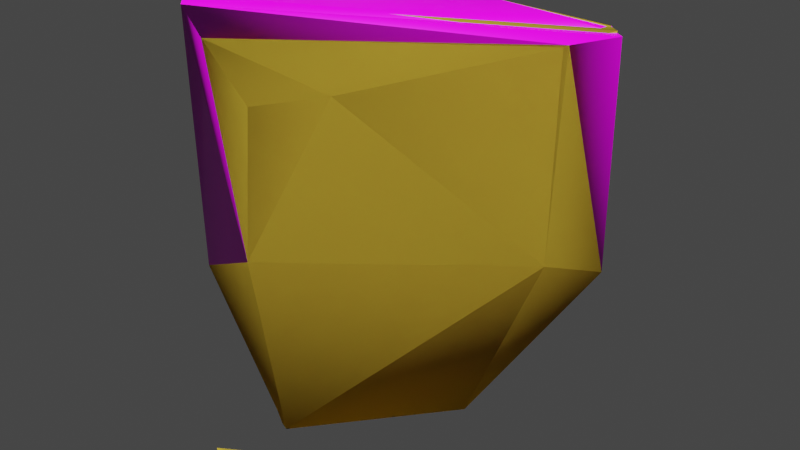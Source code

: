 # Source: engine_r_main_fin.blend  (saved by Blender 2.93.21; exported with 4.5.12 LTS)
import bpy
from mathutils import Matrix  # noqa: F401  (used for matrix-valued properties, if any)

bpy.ops.wm.read_factory_settings(use_empty=True)
scene = bpy.context.scene
scene.name = 'Scene'

# ---- collections
col_collection = bpy.data.collections.new('Collection'); scene.collection.children.link(col_collection)

# ---- images (referenced by path relative to the original .blend; pixels are not part of the script)
import os
ASSET_DIR = os.environ.get("B2B_ASSET_DIR", "")  # directory of the original .blend (textures are referenced by path, not embedded)
HERE = os.path.dirname(os.path.abspath(__file__))  # packed textures are extracted next to this script under _unpacked/

def load_image(name, relpath, width, height, colorspace="sRGB"):
    """Load a texture the original file referenced (path relative to the .blend, or extracted next to this script)."""
    p = next((c for c in (os.path.join(HERE, relpath), os.path.join(ASSET_DIR, relpath)) if relpath and os.path.exists(c)), "")
    if p:
        img = bpy.data.images.load(p, check_existing=True)
        img.name = name
    else:  # same state as the original file: an image datablock whose file is absent (Cycles renders it pink)
        img = bpy.data.images.new(name, width, height)
        img.source = "FILE"
        img.filepath = "//" + (relpath or name)
    img.colorspace_settings.name = colorspace
    return img
img_hev1_dif_tif = load_image('hev1_dif.tif', 'hev1_dif.tif', 1024, 1024, 'sRGB')
img_hev1_bump_tif = load_image('hev1_bump.tif', 'hev1_bump.tif', 1024, 1024, 'sRGB')
img_hev2_dif_tif = load_image('hev2_dif.tif', 'hev2_dif.tif', 1024, 1024, 'sRGB')
img_hev2_bump_tif = load_image('hev2_bump.tif', 'hev2_bump.tif', 1024, 1024, 'sRGB')
img_hev_decals01_tif = load_image('hev_decals01.tif', 'hev_decals01.tif', 1024, 1024, 'sRGB')
img_cr_pelican_hull_detail_tif = load_image('cr_pelican_hull_detail.tif', 'cr_pelican_hull_detail.tif', 1024, 1024, 'sRGB')
img_longsword_x_burn_tif = load_image('longsword_x_burn.tif', 'longsword_x_burn.tif', 1024, 1024, 'sRGB')
img_longsword_x_burn_illum_tif = load_image('longsword_x_burn_illum.tif', 'longsword_x_burn_illum.tif', 1024, 1024, 'sRGB')

# ---- materials (node trees are filled in below, after node groups)
mat_hev1 = bpy.data.materials.new('hev1')
mat_hev1.use_transparent_shadow = False
mat_hev1.diffuse_color = (0.5225, 0.6282, 0.1074, 1.0)
mat_hev2 = bpy.data.materials.new('hev2')
mat_hev2.use_transparent_shadow = False
mat_hev2.diffuse_color = (0.2007, 0.7765, 0.08404, 1.0)
mat_hev_decals = bpy.data.materials.new('hev_decals')
mat_hev_decals.use_transparent_shadow = False
mat_hev_decals.diffuse_color = (0.5282, 0.08286, 0.308, 1.0)
mat_hev1_destroyed = bpy.data.materials.new('hev1_destroyed')
mat_hev1_destroyed.use_transparent_shadow = False
mat_hev2_destroyed = bpy.data.materials.new('hev2_destroyed')
mat_hev2_destroyed.use_transparent_shadow = False
mat_longsword_burn = bpy.data.materials.new('longsword_burn')
mat_longsword_burn.use_transparent_shadow = False
mat_hard_metal_thick = bpy.data.materials.new('hard_metal_thick')
mat_hard_metal_thick.use_transparent_shadow = False
mat_hard_metal_thick.diffuse_color = (0.5694, 0.4023, 0.04019, 1.0)

# ---- material node trees
mat_hev1.use_nodes = True; mat_hev1.node_tree.nodes.clear()
_N = mat_hev1.node_tree.nodes; _L = mat_hev1.node_tree.links
n0 = _N.new('ShaderNodeBsdfPrincipled'); n0.name = 'Principled BSDF'; n0.location = (10, 300)
n0.distribution = 'GGX'
n0.subsurface_method = 'BURLEY'
n0.inputs[3].default_value = 1.45
n0.inputs[27].default_value = (0.0, 0.0, 0.0, 1.0)
n0.inputs[28].default_value = 1.0
n1 = _N.new('ShaderNodeOutputMaterial'); n1.name = 'Material Output'; n1.location = (300, 300)
n2 = _N.new('ShaderNodeTexImage'); n2.name = 'Image Texture'; n2.location = (-428, 253)
n2.image = img_hev1_dif_tif
n3 = _N.new('ShaderNodeNormalMap'); n3.name = 'Normal Map'; n3.location = (-182, -138)
n4 = _N.new('ShaderNodeTexImage'); n4.name = 'Image Texture.001'; n4.location = (-482, -113)
n4.image = img_hev1_bump_tif
_L.new(n0.outputs[0], n1.inputs[0])
_L.new(n2.outputs[0], n0.inputs[0])
_L.new(n4.outputs[0], n3.inputs[1])
_L.new(n3.outputs[0], n0.inputs[5])
n1.is_active_output = True
mat_hev2.use_nodes = True; mat_hev2.node_tree.nodes.clear()
_N = mat_hev2.node_tree.nodes; _L = mat_hev2.node_tree.links
n0 = _N.new('ShaderNodeBsdfPrincipled'); n0.name = 'Principled BSDF'; n0.location = (10, 300)
n0.distribution = 'GGX'
n0.subsurface_method = 'BURLEY'
n0.inputs[3].default_value = 1.45
n0.inputs[27].default_value = (0.0, 0.0, 0.0, 1.0)
n0.inputs[28].default_value = 1.0
n1 = _N.new('ShaderNodeOutputMaterial'); n1.name = 'Material Output'; n1.location = (300, 300)
n2 = _N.new('ShaderNodeTexImage'); n2.name = 'Image Texture'; n2.location = (-466, 247)
n2.image = img_hev2_dif_tif
n3 = _N.new('ShaderNodeTexImage'); n3.name = 'Image Texture.001'; n3.location = (-531, -90)
n3.image = img_hev2_bump_tif
n4 = _N.new('ShaderNodeNormalMap'); n4.name = 'Normal Map'; n4.location = (-193, -53)
_L.new(n0.outputs[0], n1.inputs[0])
_L.new(n2.outputs[0], n0.inputs[0])
_L.new(n3.outputs[0], n4.inputs[1])
_L.new(n4.outputs[0], n0.inputs[5])
n1.is_active_output = True
mat_hev_decals.use_nodes = True; mat_hev_decals.node_tree.nodes.clear()
_N = mat_hev_decals.node_tree.nodes; _L = mat_hev_decals.node_tree.links
n0 = _N.new('ShaderNodeBsdfPrincipled'); n0.name = 'Principled BSDF'; n0.location = (10, 300)
n0.distribution = 'GGX'
n0.subsurface_method = 'BURLEY'
n0.inputs[3].default_value = 1.45
n0.inputs[27].default_value = (0.0, 0.0, 0.0, 1.0)
n0.inputs[28].default_value = 1.0
n1 = _N.new('ShaderNodeOutputMaterial'); n1.name = 'Material Output'; n1.location = (300, 300)
n2 = _N.new('ShaderNodeTexImage'); n2.name = 'Image Texture'; n2.location = (-297, 162)
n2.image = img_hev_decals01_tif
_L.new(n0.outputs[0], n1.inputs[0])
_L.new(n2.outputs[0], n0.inputs[0])
n1.is_active_output = True
mat_hev1_destroyed.use_nodes = True; mat_hev1_destroyed.node_tree.nodes.clear()
_N = mat_hev1_destroyed.node_tree.nodes; _L = mat_hev1_destroyed.node_tree.links
n0 = _N.new('ShaderNodeOutputMaterial'); n0.name = 'Material Output'; n0.location = (300, 300)
n1 = _N.new('ShaderNodeBsdfPrincipled'); n1.name = 'Principled BSDF'; n1.location = (10, 300)
n1.distribution = 'GGX'
n1.subsurface_method = 'BURLEY'
n1.inputs[3].default_value = 1.45
n1.inputs[27].default_value = (0.0, 0.0, 0.0, 1.0)
n1.inputs[28].default_value = 1.0
n2 = _N.new('ShaderNodeTexImage'); n2.name = 'Image Texture'; n2.location = (-904, 266)
n2.image = img_hev1_dif_tif
n3 = _N.new('ShaderNodeBrightContrast'); n3.name = 'Bright/Contrast'; n3.location = (-211, 179)
n4 = _N.new('ShaderNodeTexImage'); n4.name = 'Image Texture.002'; n4.location = (-606, -34)
n4.image = img_cr_pelican_hull_detail_tif
n5 = _N.new('ShaderNodeTexImage'); n5.name = 'Image Texture.001'; n5.location = (-670, -353)
n5.image = img_hev1_bump_tif
n6 = _N.new('ShaderNodeNormalMap'); n6.name = 'Normal Map'; n6.location = (-295, -279)
_L.new(n1.outputs[0], n0.inputs[0])
_L.new(n2.outputs[0], n3.inputs[0])
_L.new(n3.outputs[0], n1.inputs[0])
_L.new(n4.outputs[0], n3.inputs[2])
_L.new(n5.outputs[0], n6.inputs[1])
_L.new(n6.outputs[0], n1.inputs[5])
n0.is_active_output = True
mat_hev2_destroyed.use_nodes = True; mat_hev2_destroyed.node_tree.nodes.clear()
_N = mat_hev2_destroyed.node_tree.nodes; _L = mat_hev2_destroyed.node_tree.links
n0 = _N.new('ShaderNodeBsdfPrincipled'); n0.name = 'Principled BSDF'; n0.location = (10, 300)
n0.distribution = 'GGX'
n0.subsurface_method = 'BURLEY'
n0.inputs[3].default_value = 1.45
n0.inputs[27].default_value = (0.0, 0.0, 0.0, 1.0)
n0.inputs[28].default_value = 1.0
n1 = _N.new('ShaderNodeOutputMaterial'); n1.name = 'Material Output'; n1.location = (300, 300)
n2 = _N.new('ShaderNodeTexImage'); n2.name = 'Image Texture'; n2.location = (-774, 299)
n2.image = img_hev2_dif_tif
n3 = _N.new('ShaderNodeNormalMap'); n3.name = 'Normal Map'; n3.location = (-223, -206)
n4 = _N.new('ShaderNodeTexImage'); n4.name = 'Image Texture.001'; n4.location = (-585, -238)
n4.image = img_hev2_bump_tif
n5 = _N.new('ShaderNodeBrightContrast'); n5.name = 'Bright/Contrast'; n5.location = (-284, 238)
n6 = _N.new('ShaderNodeTexImage'); n6.name = 'Image Texture.002'; n6.location = (-775, 48)
n6.width = 243
n6.image = img_cr_pelican_hull_detail_tif
_L.new(n0.outputs[0], n1.inputs[0])
_L.new(n4.outputs[0], n3.inputs[1])
_L.new(n3.outputs[0], n0.inputs[5])
_L.new(n2.outputs[0], n5.inputs[0])
_L.new(n5.outputs[0], n0.inputs[0])
_L.new(n6.outputs[0], n5.inputs[2])
n1.is_active_output = True
mat_longsword_burn.use_nodes = True; mat_longsword_burn.node_tree.nodes.clear()
_N = mat_longsword_burn.node_tree.nodes; _L = mat_longsword_burn.node_tree.links
n0 = _N.new('ShaderNodeBsdfPrincipled'); n0.name = 'Principled BSDF'; n0.location = (10, 300)
n0.distribution = 'GGX'
n0.subsurface_method = 'BURLEY'
n0.inputs[3].default_value = 1.45
n0.inputs[28].default_value = 1.0
n1 = _N.new('ShaderNodeOutputMaterial'); n1.name = 'Material Output'; n1.location = (300, 300)
n2 = _N.new('ShaderNodeTexImage'); n2.name = 'Image Texture'; n2.location = (-345, 293)
n2.image = img_longsword_x_burn_tif
n3 = _N.new('ShaderNodeTexImage'); n3.name = 'Image Texture.001'; n3.location = (-368, -124)
n3.image = img_longsword_x_burn_illum_tif
_L.new(n0.outputs[0], n1.inputs[0])
_L.new(n2.outputs[0], n0.inputs[0])
_L.new(n3.outputs[0], n0.inputs[27])
n1.is_active_output = True

# ---- world
world_world = bpy.data.worlds.new('World'); scene.world = world_world
world_world.use_nodes = True; world_world.node_tree.nodes.clear()
_N = world_world.node_tree.nodes; _L = world_world.node_tree.links
n0 = _N.new('ShaderNodeOutputWorld'); n0.name = 'World Output'; n0.location = (300, 300)
n1 = _N.new('ShaderNodeBackground'); n1.name = 'Background'; n1.location = (10, 300)
n1.inputs[0].default_value = (0.05088, 0.05088, 0.05088, 1.0)
_L.new(n1.outputs[0], n0.inputs[0])
n0.is_active_output = True
world_world.color = (0.05088, 0.05088, 0.05088)
world_world.use_sun_shadow = False
world_world.sun_shadow_jitter_overblur = 0.0

# ---- meshes
me_albatross = bpy.data.meshes.new('albatross')
me_albatross.from_pydata([(96.99, -267.6, 140.6), (101.3, -273.7, 137.6), (187.1, -215.4, 141.2), (182.9, -209.3, 144.2), (147.8, -223.2, 85.38), (183.6, -237.9, 151.2), (122.9, -279.0, 148.4), (116.8, -264.9, 87.57), (153.7, -227.5, 88.79), (122.8, -269.1, 90.99), (151.3, -217.8, 207.4), (184.4, -211.1, 202.5), (176.2, -202.2, 201.6), (176.6, -222.1, 201.5), (180.7, -207.5, 201.9), (107.3, -280.0, 211.4), (123.5, -276.1, 188.9), (176.5, -224.4, 201.5), (103.1, -275.3, 212.2), (139.8, -264.9, 192.2), (111.2, -278.1, 203.6), (98.8, -271.1, 216.3)], [], [(0, 21, 10), (0, 1, 15, 18), (6, 16, 20), (2, 11, 13), (2, 3, 12, 14), (4, 3, 2), (5, 8, 2), (2, 8, 4), (5, 17, 19), (5, 6, 9), (1, 9, 6), (9, 1, 0), (0, 7, 9), (7, 0, 3), (9, 7, 4), (3, 4, 7), (9, 8, 5), (4, 8, 9), (13, 20, 17), (13, 15, 20), (11, 15, 13), (15, 11, 14), (10, 18, 14), (14, 18, 15), (10, 14, 12), (18, 10, 21), (14, 11, 2), (10, 12, 3, 0), (13, 17, 5, 2), (20, 15, 1, 6), (18, 21, 0), (19, 16, 6, 5), (16, 19, 20), (17, 20, 19)])
me_albatross.polygons.foreach_set('material_index', [3, 3, 3, 3, 3, 3, 3, 3, 3, 3, 3, 3, 3, 3, 3, 3, 3, 3, 3, 3, 5, 5, 5, 5, 5, 5, 3, 3, 3, 3, 3, 3, 3, 3])
_uv = me_albatross.uv_layers.new(name='UVMap_0')
_uv.uv.foreach_set('vector', [0.8905, 0.6503, 0.9758, 0.6503, 0.9655, 0.5757, 0.1314, 0.06956, 0.1229, 0.07309, 0.1229, 0.1545, 0.1248, 0.1538, 0.1075, 0.08903, 0.1075, 0.1326, 0.1175, 0.1472, 0.01829, 0.07309, 0.01829, 0.1431, 0.03223, 0.1453, 0.01829, 0.07309, 0.009779, 0.06958, 0.009779, 0.1396, 0.01269, 0.1424, 0.04019, 0.005334, 0.009779, 0.06958, 0.01829, 0.07309, 0.03357, 0.08903, 0.04445, 0.01233, 0.01829, 0.07309, 0.01829, 0.07309, 0.04445, 0.01233, 0.04019, 0.005334, 0.03357, 0.08903, 0.03357, 0.1456, 0.08773, 0.1353, 0.03357, 0.08903, 0.1075, 0.08903, 0.09676, 0.01233, 0.1229, 0.07309, 0.09676, 0.01233, 0.1075, 0.08903, 0.09676, 0.01233, 0.1229, 0.07309, 0.1314, 0.06956, 0.1314, 0.06956, 0.101, 0.005334, 0.09676, 0.01233, 0.8304, 0.6244, 0.8905, 0.6503, 0.8905, 0.5467, 0.09676, 0.01233, 0.101, 0.005334, 0.04019, 0.005334, 0.8905, 0.5467, 0.8304, 0.5726, 0.8304, 0.6244, 0.09676, 0.01233, 0.04445, 0.01233, 0.03357, 0.08903, 0.04019, 0.005334, 0.04445, 0.01233, 0.09676, 0.01233, 0.03223, 0.1453, 0.1175, 0.1472, 0.03357, 0.1456, 0.03223, 0.1453, 0.1229, 0.1545, 0.1175, 0.1472, 0.4883, 0.2699, 0.0811, 0.2788, 0.4075, 0.2498, 0.0811, 0.2788, 0.4883, 0.2699, 0.495, 0.3294, 0.3676, 0.3887, 0.09778, 0.3101, 0.495, 0.3294, 0.495, 0.3294, 0.09778, 0.3101, 0.0811, 0.2788, 0.3676, 0.3887, 0.495, 0.3294, 0.4778, 0.3916, 0.09778, 0.3101, 0.3676, 0.3887, 0.129, 0.3468, 0.01269, 0.1424, 0.01829, 0.1431, 0.01829, 0.07309, 0.9655, 0.5757, 0.9576, 0.5467, 0.8905, 0.5467, 0.8905, 0.6503, 0.03223, 0.1453, 0.03357, 0.1456, 0.03357, 0.08903, 0.01829, 0.07309, 0.1175, 0.1472, 0.1229, 0.1545, 0.1229, 0.07309, 0.1075, 0.08903, 0.1248, 0.1538, 0.1314, 0.1586, 0.1314, 0.06956, 0.08773, 0.1353, 0.1075, 0.1326, 0.1075, 0.08903, 0.03357, 0.08903, 0.1075, 0.1326, 0.08773, 0.1353, 0.1175, 0.1472, 0.03357, 0.1456, 0.1175, 0.1472, 0.08773, 0.1353])
_ca = me_albatross.color_attributes.new('color', 'BYTE_COLOR', 'CORNER')
_ca.data.foreach_set('color', [1.0, 1.0, 1.0, 1.0, 1.0, 1.0, 1.0, 1.0, 1.0, 1.0, 1.0, 1.0, 1.0, 1.0, 1.0, 1.0, 1.0, 1.0, 1.0, 1.0, 1.0, 1.0, 1.0, 1.0, 1.0, 1.0, 1.0, 1.0, 1.0, 1.0, 1.0, 1.0, 1.0, 1.0, 1.0, 1.0, 1.0, 1.0, 1.0, 1.0, 1.0, 1.0, 1.0, 1.0, 1.0, 1.0, 1.0, 1.0, 1.0, 1.0, 1.0, 1.0, 1.0, 1.0, 1.0, 1.0, 1.0, 1.0, 1.0, 1.0, 1.0, 1.0, 1.0, 1.0, 1.0, 1.0, 1.0, 1.0, 1.0, 1.0, 1.0, 1.0, 1.0, 1.0, 1.0, 1.0, 1.0, 1.0, 1.0, 1.0, 1.0, 1.0, 1.0, 1.0, 1.0, 1.0, 1.0, 1.0, 1.0, 1.0, 1.0, 1.0, 1.0, 1.0, 1.0, 1.0, 1.0, 1.0, 1.0, 1.0, 1.0, 1.0, 1.0, 1.0, 1.0, 1.0, 1.0, 1.0, 1.0, 1.0, 1.0, 1.0, 1.0, 1.0, 1.0, 1.0, 1.0, 1.0, 1.0, 1.0, 1.0, 1.0, 1.0, 1.0, 1.0, 1.0, 1.0, 1.0, 1.0, 1.0, 1.0, 1.0, 1.0, 1.0, 1.0, 1.0, 1.0, 1.0, 1.0, 1.0, 1.0, 1.0, 1.0, 1.0, 1.0, 1.0, 1.0, 1.0, 1.0, 1.0, 1.0, 1.0, 1.0, 1.0, 1.0, 1.0, 1.0, 1.0, 1.0, 1.0, 1.0, 1.0, 1.0, 1.0, 1.0, 1.0, 1.0, 1.0, 1.0, 1.0, 1.0, 1.0, 1.0, 1.0, 1.0, 1.0, 1.0, 1.0, 1.0, 1.0, 1.0, 1.0, 1.0, 1.0, 1.0, 1.0, 1.0, 1.0, 1.0, 1.0, 1.0, 1.0, 1.0, 1.0, 1.0, 1.0, 1.0, 1.0, 1.0, 1.0, 1.0, 1.0, 1.0, 1.0, 1.0, 1.0, 1.0, 1.0, 1.0, 1.0, 1.0, 1.0, 1.0, 1.0, 1.0, 1.0, 1.0, 1.0, 1.0, 1.0, 1.0, 1.0, 1.0, 1.0, 1.0, 1.0, 1.0, 1.0, 1.0, 1.0, 1.0, 1.0, 1.0, 1.0, 1.0, 1.0, 1.0, 1.0, 1.0, 1.0, 1.0, 1.0, 1.0, 1.0, 1.0, 1.0, 1.0, 1.0, 1.0, 1.0, 1.0, 1.0, 1.0, 1.0, 1.0, 1.0, 1.0, 1.0, 1.0, 1.0, 1.0, 1.0, 1.0, 1.0, 1.0, 1.0, 1.0, 1.0, 1.0, 1.0, 1.0, 1.0, 1.0, 1.0, 1.0, 1.0, 1.0, 1.0, 1.0, 1.0, 1.0, 1.0, 1.0, 1.0, 1.0, 1.0, 1.0, 1.0, 1.0, 1.0, 1.0, 1.0, 1.0, 1.0, 1.0, 1.0, 1.0, 1.0, 1.0, 1.0, 1.0, 1.0, 1.0, 1.0, 1.0, 1.0, 1.0, 1.0, 1.0, 1.0, 1.0, 1.0, 1.0, 1.0, 1.0, 1.0, 1.0, 1.0, 1.0, 1.0, 1.0, 1.0, 1.0, 1.0, 1.0, 1.0, 1.0, 1.0, 1.0, 1.0, 1.0, 1.0, 1.0, 1.0, 1.0, 1.0, 1.0, 1.0, 1.0, 1.0, 1.0, 1.0, 1.0, 1.0, 1.0, 1.0, 1.0, 1.0, 1.0, 1.0, 1.0, 1.0, 1.0, 1.0, 1.0, 1.0, 1.0, 1.0, 1.0, 1.0, 1.0, 1.0, 1.0, 1.0, 1.0, 1.0, 1.0, 1.0, 1.0, 1.0, 1.0, 1.0, 1.0, 1.0, 1.0, 1.0, 1.0, 1.0, 1.0, 1.0, 1.0, 1.0, 1.0, 1.0, 1.0, 1.0, 1.0, 1.0, 1.0, 1.0, 1.0, 1.0, 1.0, 1.0, 1.0, 1.0, 1.0, 1.0, 1.0, 1.0, 1.0, 1.0, 1.0, 1.0, 1.0, 1.0, 1.0, 1.0, 1.0, 1.0, 1.0, 1.0, 1.0, 1.0, 1.0, 1.0, 1.0, 1.0, 1.0, 1.0, 1.0, 1.0, 1.0, 1.0, 1.0, 1.0, 1.0, 1.0, 1.0, 1.0, 1.0, 1.0])
me_albatross.materials.append(mat_hev1)
me_albatross.materials.append(mat_hev2)
me_albatross.materials.append(mat_hev_decals)
me_albatross.materials.append(mat_hev1_destroyed)
me_albatross.materials.append(mat_hev2_destroyed)
me_albatross.materials.append(mat_longsword_burn)
me_albatross.use_remesh_fix_poles = True
me_albatross.use_remesh_preserve_attributes = False
me_albatross.update()
me_albatross.normals_split_custom_set([tuple(v) for v in zip(*[iter([-0.9925, -0.04602, -0.1131, -0.3772, 0.5089, 0.7738, -0.07928, 0.996, -0.04169, -0.9976, 0.0664, -0.0204, -0.4179, -0.8599, -0.2931, -0.5292, -0.7301, 0.4323, -0.5767, -0.8134, 0.07656, 0.542, -0.8403, -0.01347, 0.3522, -0.8602, 0.3687, -0.4986, -0.8417, -0.2073, 0.9692, -0.2015, -0.1419, 0.6854, -0.5109, 0.5189, 0.6093, -0.7894, -0.07525, 0.953, 0.1923, -0.234, 0.1551, 0.9807, -0.119, 0.4573, 0.612, 0.6452, 0.2861, 0.6649, 0.6899, -0.2211, 0.7861, -0.5771, 0.1058, 0.9926, -0.05947, 0.8725, 0.2371, -0.4272, 0.7851, -0.5129, -0.3472, 0.4967, -0.04805, -0.8666, 0.9035, 0.2327, -0.36, 0.9139, 0.07863, -0.3983, 0.6736, -0.2752, -0.6859, -0.09336, 0.5671, -0.8183, 0.8739, -0.4498, 0.1842, 0.5621, -0.6071, 0.5616, 0.4004, -0.9162, 0.0189, 0.7897, -0.6083, -0.07939, 0.2896, -0.9555, -0.05683, -0.09497, -0.7465, -0.6586, -0.6739, -0.727, -0.1315, -0.2527, -0.6826, -0.6857, 0.03309, -0.9973, -0.06594, -0.1645, -0.7244, -0.6695, -0.5629, -0.7823, -0.2667, -0.9561, 0.2737, -0.1045, -0.9369, -0.2805, -0.2085, -0.6048, -0.247, -0.7571, 0.2957, -0.8749, -0.3835, -0.6791, 0.1342, -0.7216, -0.9667, 0.1167, -0.2279, 0.2555, 0.9264, -0.2765, 0.365, -0.8474, -0.3856, -0.4936, -0.2265, -0.8397, 0.03043, 0.4783, -0.8777, -0.1121, 0.9935, 0.01971, -0.3839, 0.7955, -0.4689, -0.8994, 0.09779, -0.426, -0.03237, -0.5799, -0.814, 0.5101, 0.1454, -0.8477, 0.887, -0.3013, -0.3499, 0.03041, 0.4783, -0.8776, 0.8957, -0.1345, -0.4238, 0.365, -0.8474, -0.3856, 0.01445, 0.4241, 0.9055, -0.1564, -0.2918, 0.9436, 0.2418, 0.2348, 0.9415, 0.6291, -0.6387, 0.443, 0.1752, -0.9646, 0.197, 0.5311, -0.8286, -0.1771, 0.3214, 0.0493, 0.9457, 0.1693, -0.7776, 0.6055, 0.7027, -0.3148, 0.6381, -0.169, -0.3407, 0.9249, -0.1011, 0.4173, 0.9031, 0.6872, 0.3788, 0.6199, -0.3309, 0.4861, 0.8088, -0.4177, 0.2478, 0.8741, 0.5486, -0.6849, 0.4795, 0.6052, -0.5765, 0.549, 0.2801, 0.2232, 0.9337, 0.3117, -0.4943, 0.8115, -0.493, -0.3452, 0.7986, 0.1154, -0.6444, 0.7559, -0.4019, 0.5415, 0.7384, -0.1792, -0.6545, 0.7345, 0.5576, 0.3683, 0.7439, -0.1869, -0.782, 0.5945, 0.2598, 0.9568, -0.1303, 0.7844, 0.5664, -0.2528, 0.9469, 0.2713, -0.1724, -0.5161, 0.589, 0.6219, 0.1218, 0.9421, -0.3124, 0.2588, 0.9367, -0.2359, -0.96, 0.1158, -0.2551, 0.8156, 0.04125, 0.5771, 0.9438, -0.3259, -0.05573, 0.9066, -0.412, 0.09138, 0.941, 0.3368, -0.03138, 0.1584, -0.9839, 0.08309, -0.8069, -0.5253, -0.2703, -0.5308, -0.83, -0.1713, 0.2112, -0.966, -0.1492, -0.08585, -0.9421, -0.324, -0.9895, 0.06018, 0.1311, -0.9909, -0.04353, -0.1271, 0.5622, -0.7472, 0.3545, 0.2198, -0.9508, -0.2185, 0.2815, -0.9595, -0.01303, 0.7857, -0.6186, -0.007776, 0.7862, -0.6174, 0.02505, 0.7338, -0.6067, 0.3056, -0.002089, -0.956, -0.2933, 0.487, -0.3607, 0.7954, 0.4592, -0.877, -0.1412, 0.7725, -0.5914, 0.2315])] * 3)])
me_def_shield12 = bpy.data.meshes.new('$def_shield12')
me_def_shield12.from_pydata([(-19.47, -21.66, -80.59), (3.165, 7.614, -80.59), (-30.73, -21.62, -83.84), (3.029, 21.84, -84.48), (-20.39, -39.04, 25.56), (33.02, 10.08, 32.16), (-46.35, -25.61, 44.72), (34.91, 40.6, 31.84)], [], [(1, 2, 3), (4, 0, 1, 5), (7, 5, 3), (5, 1, 3), (7, 6, 4, 5), (0, 2, 1), (0, 4, 2), (4, 6, 2), (6, 7, 3, 2)])
me_def_shield12.materials.append(mat_hard_metal_thick)
me_def_shield12.use_remesh_fix_poles = True
me_def_shield12.use_remesh_preserve_attributes = False
me_def_shield12.update()
me_albatross_collision = bpy.data.meshes.new('@albatross_collision')
me_albatross_collision.from_pydata([(96.99, -267.6, 140.6), (101.3, -273.7, 137.6), (187.1, -215.4, 141.2), (182.9, -209.3, 144.2), (147.8, -223.2, 85.38), (183.6, -237.9, 151.2), (122.9, -279.0, 148.4), (116.8, -264.9, 87.57), (153.7, -227.5, 88.79), (122.8, -269.1, 90.99), (151.3, -217.8, 207.4), (181.2, -207.8, 202.5), (176.2, -202.2, 201.6), (176.6, -222.1, 201.5), (177.5, -204.2, 201.9), (104.1, -276.7, 211.4), (123.5, -276.1, 188.9), (176.5, -224.4, 201.5), (103.1, -275.3, 212.2), (139.8, -264.9, 192.2), (111.2, -278.1, 203.6), (98.8, -271.1, 216.3)], [], [(0, 21, 10), (0, 1, 15, 18), (6, 16, 20), (2, 11, 13), (2, 3, 12, 14), (4, 3, 2), (5, 8, 2), (2, 8, 4), (5, 17, 19), (5, 6, 9), (1, 9, 6), (9, 1, 0), (0, 7, 9), (7, 0, 3), (9, 7, 4), (3, 4, 7), (9, 8, 5), (4, 8, 9), (13, 20, 17), (13, 15, 20), (11, 15, 13), (15, 11, 14), (10, 18, 14), (14, 18, 15), (10, 14, 12), (18, 10, 21), (14, 11, 2), (10, 12, 3, 0), (13, 17, 5, 2), (20, 15, 1, 6), (18, 21, 0), (19, 16, 6, 5), (16, 19, 20), (17, 20, 19)])
_uv = me_albatross_collision.uv_layers.new(name='UVMap_0')
_uv.uv.foreach_set('vector', [0.8905, 0.6503, 0.9758, 0.6503, 0.9655, 0.5757, 0.1314, 0.06956, 0.1229, 0.07309, 0.1229, 0.1545, 0.1248, 0.1538, 0.1075, 0.08903, 0.1075, 0.1326, 0.1175, 0.1472, 0.01829, 0.07309, 0.01829, 0.1431, 0.03223, 0.1453, 0.01829, 0.07309, 0.009779, 0.06958, 0.009779, 0.1396, 0.01269, 0.1424, 0.04019, 0.005334, 0.009779, 0.06958, 0.01829, 0.07309, 0.03357, 0.08903, 0.04445, 0.01233, 0.01829, 0.07309, 0.01829, 0.07309, 0.04445, 0.01233, 0.04019, 0.005334, 0.03357, 0.08903, 0.03357, 0.1456, 0.08773, 0.1353, 0.03357, 0.08903, 0.1075, 0.08903, 0.09676, 0.01233, 0.1229, 0.07309, 0.09676, 0.01233, 0.1075, 0.08903, 0.09676, 0.01233, 0.1229, 0.07309, 0.1314, 0.06956, 0.1314, 0.06956, 0.101, 0.005334, 0.09676, 0.01233, 0.8304, 0.6244, 0.8905, 0.6503, 0.8905, 0.5467, 0.09676, 0.01233, 0.101, 0.005334, 0.04019, 0.005334, 0.8905, 0.5467, 0.8304, 0.5726, 0.8304, 0.6244, 0.09676, 0.01233, 0.04445, 0.01233, 0.03357, 0.08903, 0.04019, 0.005334, 0.04445, 0.01233, 0.09676, 0.01233, 0.03223, 0.1453, 0.1175, 0.1472, 0.03357, 0.1456, 0.03223, 0.1453, 0.1229, 0.1545, 0.1175, 0.1472, 0.01829, 0.1431, 0.1229, 0.1545, 0.03223, 0.1453, 0.1229, 0.1545, 0.01829, 0.1431, 0.01269, 0.1424, 0.9655, 0.5757, 0.1248, 0.1538, 0.01269, 0.1424, 0.01269, 0.1424, 0.1248, 0.1538, 0.1229, 0.1545, 0.9655, 0.5757, 0.01269, 0.1424, 0.9576, 0.5467, 0.1248, 0.1538, 0.9655, 0.5757, 0.1314, 0.1586, 0.01269, 0.1424, 0.01829, 0.1431, 0.01829, 0.07309, 0.9655, 0.5757, 0.9576, 0.5467, 0.8905, 0.5467, 0.8905, 0.6503, 0.03223, 0.1453, 0.03357, 0.1456, 0.03357, 0.08903, 0.01829, 0.07309, 0.1175, 0.1472, 0.1229, 0.1545, 0.1229, 0.07309, 0.1075, 0.08903, 0.1248, 0.1538, 0.1314, 0.1586, 0.1314, 0.06956, 0.08773, 0.1353, 0.1075, 0.1326, 0.1075, 0.08903, 0.03357, 0.08903, 0.1075, 0.1326, 0.08773, 0.1353, 0.1175, 0.1472, 0.03357, 0.1456, 0.1175, 0.1472, 0.08773, 0.1353])
_ca = me_albatross_collision.color_attributes.new('color', 'BYTE_COLOR', 'CORNER')
_ca.data.foreach_set('color', [1.0, 1.0, 1.0, 1.0, 1.0, 1.0, 1.0, 1.0, 1.0, 1.0, 1.0, 1.0, 1.0, 1.0, 1.0, 1.0, 1.0, 1.0, 1.0, 1.0, 1.0, 1.0, 1.0, 1.0, 1.0, 1.0, 1.0, 1.0, 1.0, 1.0, 1.0, 1.0, 1.0, 1.0, 1.0, 1.0, 1.0, 1.0, 1.0, 1.0, 1.0, 1.0, 1.0, 1.0, 1.0, 1.0, 1.0, 1.0, 1.0, 1.0, 1.0, 1.0, 1.0, 1.0, 1.0, 1.0, 1.0, 1.0, 1.0, 1.0, 1.0, 1.0, 1.0, 1.0, 1.0, 1.0, 1.0, 1.0, 1.0, 1.0, 1.0, 1.0, 1.0, 1.0, 1.0, 1.0, 1.0, 1.0, 1.0, 1.0, 1.0, 1.0, 1.0, 1.0, 1.0, 1.0, 1.0, 1.0, 1.0, 1.0, 1.0, 1.0, 1.0, 1.0, 1.0, 1.0, 1.0, 1.0, 1.0, 1.0, 1.0, 1.0, 1.0, 1.0, 1.0, 1.0, 1.0, 1.0, 1.0, 1.0, 1.0, 1.0, 1.0, 1.0, 1.0, 1.0, 1.0, 1.0, 1.0, 1.0, 1.0, 1.0, 1.0, 1.0, 1.0, 1.0, 1.0, 1.0, 1.0, 1.0, 1.0, 1.0, 1.0, 1.0, 1.0, 1.0, 1.0, 1.0, 1.0, 1.0, 1.0, 1.0, 1.0, 1.0, 1.0, 1.0, 1.0, 1.0, 1.0, 1.0, 1.0, 1.0, 1.0, 1.0, 1.0, 1.0, 1.0, 1.0, 1.0, 1.0, 1.0, 1.0, 1.0, 1.0, 1.0, 1.0, 1.0, 1.0, 1.0, 1.0, 1.0, 1.0, 1.0, 1.0, 1.0, 1.0, 1.0, 1.0, 1.0, 1.0, 1.0, 1.0, 1.0, 1.0, 1.0, 1.0, 1.0, 1.0, 1.0, 1.0, 1.0, 1.0, 1.0, 1.0, 1.0, 1.0, 1.0, 1.0, 1.0, 1.0, 1.0, 1.0, 1.0, 1.0, 1.0, 1.0, 1.0, 1.0, 1.0, 1.0, 1.0, 1.0, 1.0, 1.0, 1.0, 1.0, 1.0, 1.0, 1.0, 1.0, 1.0, 1.0, 1.0, 1.0, 1.0, 1.0, 1.0, 1.0, 1.0, 1.0, 1.0, 1.0, 1.0, 1.0, 1.0, 1.0, 1.0, 1.0, 1.0, 1.0, 1.0, 1.0, 1.0, 1.0, 1.0, 1.0, 1.0, 1.0, 1.0, 1.0, 1.0, 1.0, 1.0, 1.0, 1.0, 1.0, 1.0, 1.0, 1.0, 1.0, 1.0, 1.0, 1.0, 1.0, 1.0, 1.0, 1.0, 1.0, 1.0, 1.0, 1.0, 1.0, 1.0, 1.0, 1.0, 1.0, 1.0, 1.0, 1.0, 1.0, 1.0, 1.0, 1.0, 1.0, 1.0, 1.0, 1.0, 1.0, 1.0, 1.0, 1.0, 1.0, 1.0, 1.0, 1.0, 1.0, 1.0, 1.0, 1.0, 1.0, 1.0, 1.0, 1.0, 1.0, 1.0, 1.0, 1.0, 1.0, 1.0, 1.0, 1.0, 1.0, 1.0, 1.0, 1.0, 1.0, 1.0, 1.0, 1.0, 1.0, 1.0, 1.0, 1.0, 1.0, 1.0, 1.0, 1.0, 1.0, 1.0, 1.0, 1.0, 1.0, 1.0, 1.0, 1.0, 1.0, 1.0, 1.0, 1.0, 1.0, 1.0, 1.0, 1.0, 1.0, 1.0, 1.0, 1.0, 1.0, 1.0, 1.0, 1.0, 1.0, 1.0, 1.0, 1.0, 1.0, 1.0, 1.0, 1.0, 1.0, 1.0, 1.0, 1.0, 1.0, 1.0, 1.0, 1.0, 1.0, 1.0, 1.0, 1.0, 1.0, 1.0, 1.0, 1.0, 1.0, 1.0, 1.0, 1.0, 1.0, 1.0, 1.0, 1.0, 1.0, 1.0, 1.0, 1.0, 1.0, 1.0, 1.0, 1.0, 1.0, 1.0, 1.0, 1.0, 1.0, 1.0, 1.0, 1.0, 1.0, 1.0, 1.0, 1.0, 1.0, 1.0, 1.0, 1.0, 1.0, 1.0, 1.0, 1.0, 1.0, 1.0, 1.0, 1.0, 1.0, 1.0, 1.0, 1.0, 1.0, 1.0, 1.0, 1.0, 1.0, 1.0, 1.0, 1.0, 1.0, 1.0, 1.0, 1.0, 1.0])
me_albatross_collision.materials.append(mat_hard_metal_thick)
me_albatross_collision.use_remesh_fix_poles = True
me_albatross_collision.use_remesh_preserve_attributes = False
me_albatross_collision.update()
me_albatross_collision.normals_split_custom_set([tuple(v) for v in zip(*[iter([-0.9925, -0.04602, -0.1131, -0.3772, 0.5089, 0.7738, -0.07928, 0.996, -0.04169, -0.9907, 0.1348, -0.01983, -0.4668, -0.8416, -0.2717, -0.522, -0.7548, 0.3973, -0.6212, -0.7837, -0.005777, 0.542, -0.8403, -0.01347, 0.3522, -0.8602, 0.3687, -0.4986, -0.8417, -0.2073, 0.9901, 0.08509, -0.1119, 0.7826, -0.2636, 0.564, 0.818, -0.575, -0.01704, 0.9714, 0.1194, -0.2051, 0.2291, 0.9678, -0.1039, 0.4591, 0.5952, 0.6596, 0.3058, 0.6802, 0.6662, -0.2211, 0.7861, -0.5771, 0.1058, 0.9926, -0.05947, 0.8725, 0.2371, -0.4272, 0.7851, -0.5129, -0.3472, 0.4967, -0.04805, -0.8666, 0.9035, 0.2327, -0.36, 0.9139, 0.07863, -0.3983, 0.6736, -0.2752, -0.6859, -0.09336, 0.5671, -0.8183, 0.8739, -0.4498, 0.1842, 0.5621, -0.6071, 0.5616, 0.4004, -0.9162, 0.0189, 0.7897, -0.6083, -0.07939, 0.2896, -0.9555, -0.05683, -0.09497, -0.7465, -0.6586, -0.6739, -0.727, -0.1315, -0.2527, -0.6826, -0.6857, 0.03309, -0.9973, -0.06594, -0.1645, -0.7244, -0.6695, -0.5629, -0.7823, -0.2667, -0.9561, 0.2737, -0.1045, -0.9369, -0.2805, -0.2085, -0.6048, -0.247, -0.7571, 0.2957, -0.8749, -0.3835, -0.6791, 0.1342, -0.7216, -0.9667, 0.1167, -0.2279, 0.2555, 0.9264, -0.2765, 0.365, -0.8474, -0.3856, -0.4936, -0.2265, -0.8397, 0.03043, 0.4783, -0.8777, -0.1121, 0.9935, 0.01971, -0.3839, 0.7955, -0.4689, -0.8994, 0.09779, -0.426, -0.03237, -0.5799, -0.814, 0.5101, 0.1454, -0.8477, 0.887, -0.3013, -0.3499, 0.03041, 0.4783, -0.8776, 0.8957, -0.1345, -0.4238, 0.365, -0.8474, -0.3856, 0.01445, 0.4241, 0.9055, -0.1564, -0.2918, 0.9436, 0.2418, 0.2348, 0.9415, 0.4331, -0.3889, 0.8131, 0.05445, -0.8042, 0.5918, 0.5127, -0.8009, 0.3095, 0.05999, 0.2851, 0.9566, 0.01562, -0.5887, 0.8082, 0.5308, -0.04696, 0.8462, -0.169, -0.3407, 0.9249, -0.1011, 0.4173, 0.9031, 0.6872, 0.3788, 0.6199, -0.3067, 0.4096, 0.8592, -0.3614, 0.193, 0.9122, 0.613, -0.6832, 0.3968, 0.685, -0.6857, 0.2462, 0.4879, 0.0002705, 0.8729, 0.4427, -0.6781, 0.5867, -0.4708, -0.3643, 0.8035, 0.1585, -0.6146, 0.7727, -0.4059, 0.5802, 0.7062, -0.1792, -0.6545, 0.7345, 0.5576, 0.3683, 0.7439, -0.1869, -0.782, 0.5945, 0.2639, 0.952, -0.155, 0.7952, 0.5557, -0.2425, 0.9546, 0.2645, -0.1372, -0.5161, 0.589, 0.6219, 0.1218, 0.9421, -0.3124, 0.2588, 0.9367, -0.2359, -0.96, 0.1158, -0.2551, 0.8156, 0.04125, 0.5771, 0.9438, -0.3259, -0.05573, 0.9066, -0.412, 0.09138, 0.941, 0.3368, -0.03138, 0.06038, -0.9854, 0.1591, -0.8001, -0.5093, -0.3171, -0.6181, -0.7668, -0.1728, 0.1029, -0.9858, -0.1326, -0.08585, -0.9421, -0.324, -0.9895, 0.06018, 0.1311, -0.9909, -0.04353, -0.1271, 0.5622, -0.7472, 0.3545, 0.2198, -0.9508, -0.2185, 0.2815, -0.9595, -0.01303, 0.7857, -0.6186, -0.007776, 0.7862, -0.6174, 0.02505, 0.7338, -0.6067, 0.3056, -0.002089, -0.956, -0.2933, 0.487, -0.3607, 0.7954, 0.4592, -0.877, -0.1412, 0.7725, -0.5914, 0.2315])] * 3)])
arm_armature = bpy.data.armatures.new('Armature')  # bones are not reproduced

# ---- objects
ob_armature = bpy.data.objects.new('Armature', arm_armature)
ob_albatross = bpy.data.objects.new('albatross', me_albatross)
ob_def_shield12 = bpy.data.objects.new('$def_shield12', me_def_shield12)
ob_albatross_collision = bpy.data.objects.new('@albatross_collision', me_albatross_collision)

# ---- transforms, parenting, visibility, modifiers, constraints
ob_armature.location = (0.0, 0.0, 0.0)
ob_albatross.parent = ob_armature
ob_albatross.location = (0.0, 0.0, 0.0)
_vg = ob_albatross.vertex_groups.new(name='b_hull')
_vg.add([0, 1, 2, 3, 4, 5, 6, 7, 8, 9, 10, 11, 12, 13, 14, 15, 16, 17, 18, 19, 20, 21], 1.0, 'REPLACE')
_m = ob_albatross.modifiers.new('Armature', 'ARMATURE')
_m.object = ob_armature
_m = ob_albatross.modifiers.new('Triangulate', 'TRIANGULATE')
_m = ob_albatross.modifiers.new('EdgeSplit', 'EDGE_SPLIT')
_m.use_edge_angle = False
ob_def_shield12.parent = ob_armature
ob_def_shield12.matrix_parent_inverse = Matrix(((1.0, -0.0, 0.0, -0.0), (-0.0, 1.0, -0.0, -5.0), (0.0, -0.0, 1.0, -140.5), (-0.0, 0.0, -0.0, 1.0)))
ob_def_shield12.location = (145.0, -244.1, 171.4)
_m = ob_def_shield12.modifiers.new('Triangulate', 'TRIANGULATE')
_m = ob_def_shield12.modifiers.new('EdgeSplit', 'EDGE_SPLIT')
_m.use_edge_angle = False
ob_albatross_collision.parent = ob_armature
ob_albatross_collision.location = (0.0, 0.0, 0.0)
_vg = ob_albatross_collision.vertex_groups.new(name='b_hull')
_vg.add([0, 1, 2, 3, 4, 5, 6, 7, 8, 9, 10, 11, 12, 13, 14, 15, 16, 17, 18, 19, 20, 21], 1.0, 'REPLACE')
_m = ob_albatross_collision.modifiers.new('Armature', 'ARMATURE')
_m.object = ob_armature
_m = ob_albatross_collision.modifiers.new('Triangulate', 'TRIANGULATE')
_m = ob_albatross_collision.modifiers.new('EdgeSplit', 'EDGE_SPLIT')
_m.use_edge_angle = False

# ---- collection membership
col_collection.objects.link(ob_armature)
col_collection.objects.link(ob_albatross)
col_collection.objects.link(ob_def_shield12)
col_collection.objects.link(ob_albatross_collision)

# ---- scene / render settings (as saved in the file)
scene.frame_start = 1; scene.frame_end = 100; scene.frame_set(1)
scene.render.engine = 'BLENDER_EEVEE_NEXT'
scene.render.fps = 30
scene.cycles.use_denoising = False
scene.cycles.samples = 128
scene.cycles.sampling_pattern = 'TABULATED_SOBOL'
scene.cycles.use_adaptive_sampling = False
scene.cycles.use_light_tree = False
scene.view_settings.view_transform = 'Filmic'
bpy.context.view_layer.update()

# ---- added for rendering (the .blend has no active camera and no usable light): camera, sun
cam_auto = bpy.data.cameras.new('AutoCamera')
cam_auto.lens = 50.0
cam_auto.sensor_width = 36.0
cam_auto.clip_end = 2896.13
ob_auto_camera = bpy.data.objects.new('AutoCamera', cam_auto)
scene.collection.objects.link(ob_auto_camera)
ob_auto_camera.location = (307.092, -440.726, 282.849)
ob_auto_camera.rotation_euler = (1.09748, -7.21219e-08, 0.694738)
scene.camera = ob_auto_camera
light_auto_sun = bpy.data.lights.new('AutoSun', 'SUN')
light_auto_sun.energy = 3.0
light_auto_sun.angle = 0.0523599
ob_auto_sun = bpy.data.objects.new('AutoSun', light_auto_sun)
scene.collection.objects.link(ob_auto_sun)
ob_auto_sun.rotation_euler = (0.872665, 0.174533, 0.523599)
bpy.context.view_layer.update()
